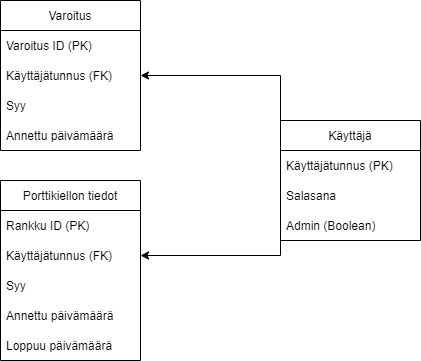

The diagram above was exported from draw.io. Its source (the exported page's mxGraphModel, read from the mxfile embedded in the PNG):
<mxGraphModel dx="1422" dy="786" grid="1" gridSize="10" guides="1" tooltips="1" connect="1" arrows="1" fold="1" page="1" pageScale="1" pageWidth="827" pageHeight="1169" math="0" shadow="0">
  <root>
    <mxCell id="0" />
    <mxCell id="1" parent="0" />
    <mxCell id="3TQFJe_FV8xXLNwNCQ22-6" value="Varoitus" style="swimlane;fontStyle=0;childLayout=stackLayout;horizontal=1;startSize=30;horizontalStack=0;resizeParent=1;resizeParentMax=0;resizeLast=0;collapsible=1;marginBottom=0;" parent="1" vertex="1">
      <mxGeometry x="200" y="140" width="140" height="150" as="geometry" />
    </mxCell>
    <mxCell id="3TQFJe_FV8xXLNwNCQ22-7" value="Varoitus ID (PK)" style="text;strokeColor=none;fillColor=none;align=left;verticalAlign=middle;spacingLeft=4;spacingRight=4;overflow=hidden;points=[[0,0.5],[1,0.5]];portConstraint=eastwest;rotatable=0;" parent="3TQFJe_FV8xXLNwNCQ22-6" vertex="1">
      <mxGeometry y="30" width="140" height="30" as="geometry" />
    </mxCell>
    <mxCell id="2SjX0NMPxnuU3N4FR9wI-2" value="Käyttäjätunnus (FK)" style="text;strokeColor=none;fillColor=none;align=left;verticalAlign=middle;spacingLeft=4;spacingRight=4;overflow=hidden;points=[[0,0.5],[1,0.5]];portConstraint=eastwest;rotatable=0;" parent="3TQFJe_FV8xXLNwNCQ22-6" vertex="1">
      <mxGeometry y="60" width="140" height="30" as="geometry" />
    </mxCell>
    <mxCell id="2SjX0NMPxnuU3N4FR9wI-3" value="Syy" style="text;strokeColor=none;fillColor=none;align=left;verticalAlign=middle;spacingLeft=4;spacingRight=4;overflow=hidden;points=[[0,0.5],[1,0.5]];portConstraint=eastwest;rotatable=0;" parent="3TQFJe_FV8xXLNwNCQ22-6" vertex="1">
      <mxGeometry y="90" width="140" height="30" as="geometry" />
    </mxCell>
    <mxCell id="2SjX0NMPxnuU3N4FR9wI-4" value="Annettu päivämäärä" style="text;strokeColor=none;fillColor=none;align=left;verticalAlign=middle;spacingLeft=4;spacingRight=4;overflow=hidden;points=[[0,0.5],[1,0.5]];portConstraint=eastwest;rotatable=0;" parent="3TQFJe_FV8xXLNwNCQ22-6" vertex="1">
      <mxGeometry y="120" width="140" height="30" as="geometry" />
    </mxCell>
    <mxCell id="3TQFJe_FV8xXLNwNCQ22-18" value="Käyttäjä" style="swimlane;fontStyle=0;childLayout=stackLayout;horizontal=1;startSize=30;horizontalStack=0;resizeParent=1;resizeParentMax=0;resizeLast=0;collapsible=1;marginBottom=0;" parent="1" vertex="1">
      <mxGeometry x="480" y="260" width="140" height="120" as="geometry" />
    </mxCell>
    <mxCell id="3TQFJe_FV8xXLNwNCQ22-20" value="Käyttäjätunnus (PK)" style="text;strokeColor=none;fillColor=none;align=left;verticalAlign=middle;spacingLeft=4;spacingRight=4;overflow=hidden;points=[[0,0.5],[1,0.5]];portConstraint=eastwest;rotatable=0;" parent="3TQFJe_FV8xXLNwNCQ22-18" vertex="1">
      <mxGeometry y="30" width="140" height="30" as="geometry" />
    </mxCell>
    <mxCell id="3TQFJe_FV8xXLNwNCQ22-45" value="Salasana" style="text;strokeColor=none;fillColor=none;align=left;verticalAlign=middle;spacingLeft=4;spacingRight=4;overflow=hidden;points=[[0,0.5],[1,0.5]];portConstraint=eastwest;rotatable=0;" parent="3TQFJe_FV8xXLNwNCQ22-18" vertex="1">
      <mxGeometry y="60" width="140" height="30" as="geometry" />
    </mxCell>
    <mxCell id="2SjX0NMPxnuU3N4FR9wI-5" value="Admin (Boolean)" style="text;strokeColor=none;fillColor=none;align=left;verticalAlign=middle;spacingLeft=4;spacingRight=4;overflow=hidden;points=[[0,0.5],[1,0.5]];portConstraint=eastwest;rotatable=0;" parent="3TQFJe_FV8xXLNwNCQ22-18" vertex="1">
      <mxGeometry y="90" width="140" height="30" as="geometry" />
    </mxCell>
    <mxCell id="3TQFJe_FV8xXLNwNCQ22-25" value="Porttikiellon tiedot" style="swimlane;fontStyle=0;childLayout=stackLayout;horizontal=1;startSize=30;horizontalStack=0;resizeParent=1;resizeParentMax=0;resizeLast=0;collapsible=1;marginBottom=0;" parent="1" vertex="1">
      <mxGeometry x="200" y="320" width="140" height="180" as="geometry" />
    </mxCell>
    <mxCell id="3TQFJe_FV8xXLNwNCQ22-26" value="Rankku ID (PK)" style="text;strokeColor=none;fillColor=none;align=left;verticalAlign=middle;spacingLeft=4;spacingRight=4;overflow=hidden;points=[[0,0.5],[1,0.5]];portConstraint=eastwest;rotatable=0;" parent="3TQFJe_FV8xXLNwNCQ22-25" vertex="1">
      <mxGeometry y="30" width="140" height="30" as="geometry" />
    </mxCell>
    <mxCell id="3TQFJe_FV8xXLNwNCQ22-27" value="Käyttäjätunnus (FK)" style="text;strokeColor=none;fillColor=none;align=left;verticalAlign=middle;spacingLeft=4;spacingRight=4;overflow=hidden;points=[[0,0.5],[1,0.5]];portConstraint=eastwest;rotatable=0;" parent="3TQFJe_FV8xXLNwNCQ22-25" vertex="1">
      <mxGeometry y="60" width="140" height="30" as="geometry" />
    </mxCell>
    <mxCell id="3TQFJe_FV8xXLNwNCQ22-29" value="Syy" style="text;strokeColor=none;fillColor=none;align=left;verticalAlign=middle;spacingLeft=4;spacingRight=4;overflow=hidden;points=[[0,0.5],[1,0.5]];portConstraint=eastwest;rotatable=0;" parent="3TQFJe_FV8xXLNwNCQ22-25" vertex="1">
      <mxGeometry y="90" width="140" height="30" as="geometry" />
    </mxCell>
    <mxCell id="3TQFJe_FV8xXLNwNCQ22-30" value="Annettu päivämäärä" style="text;strokeColor=none;fillColor=none;align=left;verticalAlign=middle;spacingLeft=4;spacingRight=4;overflow=hidden;points=[[0,0.5],[1,0.5]];portConstraint=eastwest;rotatable=0;" parent="3TQFJe_FV8xXLNwNCQ22-25" vertex="1">
      <mxGeometry y="120" width="140" height="30" as="geometry" />
    </mxCell>
    <mxCell id="3TQFJe_FV8xXLNwNCQ22-31" value="Loppuu päivämäärä" style="text;strokeColor=none;fillColor=none;align=left;verticalAlign=middle;spacingLeft=4;spacingRight=4;overflow=hidden;points=[[0,0.5],[1,0.5]];portConstraint=eastwest;rotatable=0;" parent="3TQFJe_FV8xXLNwNCQ22-25" vertex="1">
      <mxGeometry y="150" width="140" height="30" as="geometry" />
    </mxCell>
    <mxCell id="3TQFJe_FV8xXLNwNCQ22-39" style="edgeStyle=orthogonalEdgeStyle;rounded=0;orthogonalLoop=1;jettySize=auto;html=1;entryX=1;entryY=0.5;entryDx=0;entryDy=0;" parent="1" target="2SjX0NMPxnuU3N4FR9wI-2" edge="1">
      <mxGeometry relative="1" as="geometry">
        <mxPoint x="480" y="305" as="sourcePoint" />
      </mxGeometry>
    </mxCell>
    <mxCell id="3TQFJe_FV8xXLNwNCQ22-41" style="edgeStyle=orthogonalEdgeStyle;rounded=0;orthogonalLoop=1;jettySize=auto;html=1;entryX=1;entryY=0.5;entryDx=0;entryDy=0;" parent="1" target="3TQFJe_FV8xXLNwNCQ22-27" edge="1">
      <mxGeometry relative="1" as="geometry">
        <mxPoint x="480" y="305" as="sourcePoint" />
      </mxGeometry>
    </mxCell>
  </root>
</mxGraphModel>